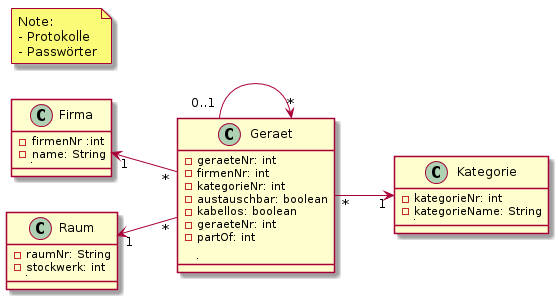

The diagram above was rendered by PlantUML. Its source (embedded in the PNG):
@startuml
left to right direction
class Firma {
- firmenNr :int
- name: String
||
}
class Raum {
 - raumNr: String
 - stockwerk: int
 ||
}
class Geraet {
 - geraeteNr: int
 - firmenNr: int
 - kategorieNr: int
 - austauschbar: boolean
 - kabellos: boolean
 -  geraeteNr: int
 - partOf: int

||
}
class Kategorie {
 - kategorieNr: int
 - kategorieName: String
||
}

Raum "1" <-- "*" Geraet

Firma "1" <-- "*" Geraet

Geraet "0..1" --> "*" Geraet

Geraet "*" --> "1" Kategorie

note as kommentar
Note:
- Protokolle
- Passwörter
end note


@enduml